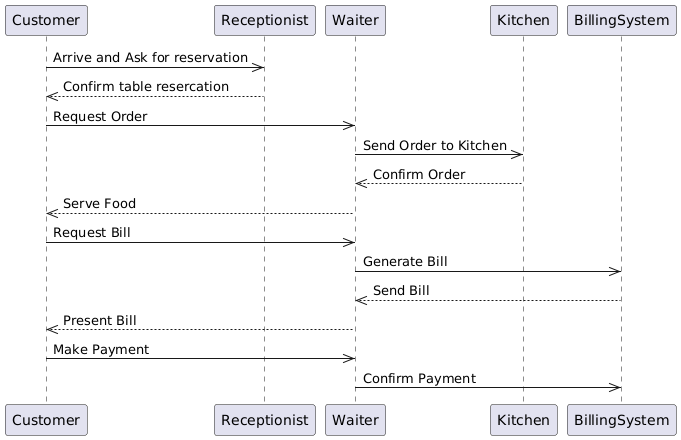

The diagram above was rendered by PlantUML. Its source (embedded in the PNG):
@startuml
Customer ->> Receptionist: Arrive and Ask for reservation
Receptionist -->> Customer : Confirm table resercation
Customer ->> Waiter: Request Order
Waiter ->> Kitchen: Send Order to Kitchen
Kitchen -->> Waiter: Confirm Order
Waiter -->> Customer: Serve Food
Customer ->> Waiter: Request Bill
Waiter ->> BillingSystem: Generate Bill
BillingSystem -->> Waiter: Send Bill
Waiter -->> Customer: Present Bill
Customer ->> Waiter: Make Payment
Waiter ->> BillingSystem: Confirm Payment
@enduml